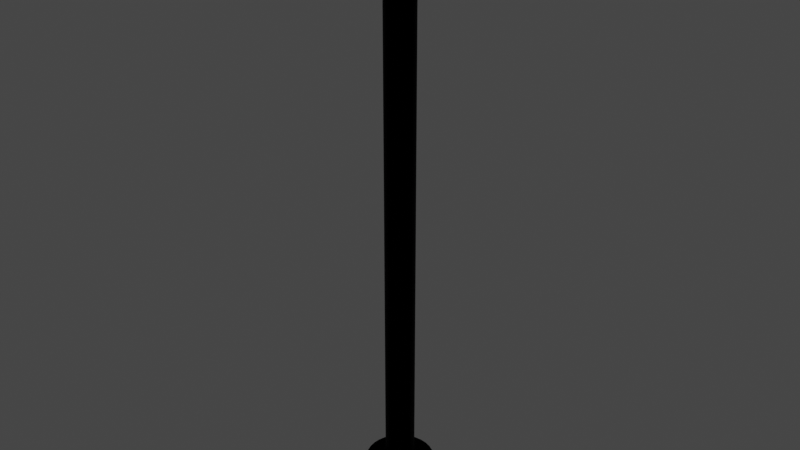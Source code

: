 # Source: LampPost.blend  (saved by Blender 2.80.75; exported with 4.5.12 LTS)
import bpy
from mathutils import Matrix  # noqa: F401  (used for matrix-valued properties, if any)

bpy.ops.wm.read_factory_settings(use_empty=True)
scene = bpy.context.scene
scene.name = 'Scene'

# ---- collections
col_collection = bpy.data.collections.new('Collection'); scene.collection.children.link(col_collection)

# ---- materials (node trees are filled in below, after node groups)
mat_lamp = bpy.data.materials.new('Lamp')
mat_lamp.use_transparent_shadow = False
mat_lightpole = bpy.data.materials.new('LightPole')
mat_lightpole.use_transparent_shadow = False

# ---- material node trees
mat_lamp.use_nodes = True; mat_lamp.node_tree.nodes.clear()
_N = mat_lamp.node_tree.nodes; _L = mat_lamp.node_tree.links
n0 = _N.new('ShaderNodeOutputMaterial'); n0.name = 'Material Output'; n0.location = (300, 300)
n1 = _N.new('ShaderNodeBsdfPrincipled'); n1.name = 'Principled BSDF'; n1.location = (10, 300)
n1.distribution = 'GGX'
n1.subsurface_method = 'BURLEY'
n1.inputs[0].default_value = (1.0, 0.5578, 0.0, 1.0)
n1.inputs[1].default_value = 1.0
n1.inputs[2].default_value = 0.7795
n1.inputs[3].default_value = 1.45
n1.inputs[27].default_value = (1.0, 0.2441, 0.0, 1.0)
n1.inputs[28].default_value = 1.0
_L.new(n1.outputs[0], n0.inputs[0])
n0.is_active_output = True
mat_lightpole.use_nodes = True; mat_lightpole.node_tree.nodes.clear()
_N = mat_lightpole.node_tree.nodes; _L = mat_lightpole.node_tree.links
n0 = _N.new('ShaderNodeOutputMaterial'); n0.name = 'Material Output'; n0.location = (300, 300)
n1 = _N.new('ShaderNodeBsdfPrincipled'); n1.name = 'Principled BSDF'; n1.location = (10, 300)
n1.distribution = 'GGX'
n1.subsurface_method = 'BURLEY'
n1.inputs[0].default_value = (0.0, 0.0, 0.0, 1.0)
n1.inputs[1].default_value = 1.0
n1.inputs[2].default_value = 0.7795
n1.inputs[3].default_value = 1.45
n1.inputs[27].default_value = (0.0, 0.0, 0.0, 1.0)
n1.inputs[28].default_value = 1.0
_L.new(n1.outputs[0], n0.inputs[0])
n0.is_active_output = True

# ---- world
world_world = bpy.data.worlds.new('World'); scene.world = world_world
world_world.use_nodes = True; world_world.node_tree.nodes.clear()
_N = world_world.node_tree.nodes; _L = world_world.node_tree.links
n0 = _N.new('ShaderNodeOutputWorld'); n0.name = 'World Output'; n0.location = (300, 300)
n1 = _N.new('ShaderNodeBackground'); n1.name = 'Background'; n1.location = (10, 300)
n1.inputs[0].default_value = (0.05088, 0.05088, 0.05088, 1.0)
_L.new(n1.outputs[0], n0.inputs[0])
n0.is_active_output = True
world_world.color = (0.05088, 0.05088, 0.05088)
world_world.use_sun_shadow = False
world_world.sun_shadow_jitter_overblur = 0.0

# ---- meshes
me_cylinder_001 = bpy.data.meshes.new('Cylinder.001')
me_cylinder_001.from_pydata([(0.0, 1.0, -1.0), (-7.117e-08, 1.784, 15.73), (0.1951, 0.9808, -1.0), (0.348, 1.749, 15.73), (0.3827, 0.9239, -1.0), (0.6826, 1.648, 15.73), (0.5556, 0.8315, -1.0), (0.991, 1.483, 15.73), (0.7071, 0.7071, -1.0), (1.261, 1.261, 15.73), (0.8315, 0.5556, -1.0), (1.483, 0.991, 15.73), (0.9239, 0.3827, -1.0), (1.648, 0.6826, 15.73), (0.9808, 0.1951, -1.0), (1.749, 0.348, 15.73), (1.0, 7.55e-08, -1.0), (1.784, -9.404e-08, 15.73), (0.9808, -0.1951, -1.0), (1.749, -0.348, 15.73), (0.9239, -0.3827, -1.0), (1.648, -0.6826, 15.73), (0.8315, -0.5556, -1.0), (1.483, -0.991, 15.73), (0.7071, -0.7071, -1.0), (1.261, -1.261, 15.73), (0.5556, -0.8315, -1.0), (0.991, -1.483, 15.73), (0.3827, -0.9239, -1.0), (0.6826, -1.648, 15.73), (0.1951, -0.9808, -1.0), (0.348, -1.749, 15.73), (-3.258e-07, -1.0, -1.0), (-6.524e-07, -1.784, 15.73), (-0.1951, -0.9808, -1.0), (-0.348, -1.749, 15.73), (-0.3827, -0.9239, -1.0), (-0.6826, -1.648, 15.73), (-0.5556, -0.8315, -1.0), (-0.991, -1.483, 15.73), (-0.7071, -0.7071, -1.0), (-1.261, -1.261, 15.73), (-0.8315, -0.5556, -1.0), (-1.483, -0.991, 15.73), (-0.9239, -0.3827, -1.0), (-1.648, -0.6826, 15.73), (-0.9808, -0.1951, -1.0), (-1.749, -0.348, 15.73), (-1.0, 9.656e-07, -1.0), (-1.784, 1.494e-06, 15.73), (-0.9808, 0.1951, -1.0), (-1.749, 0.348, 15.73), (-0.9239, 0.3827, -1.0), (-1.648, 0.6826, 15.73), (-0.8315, 0.5556, -1.0), (-1.483, 0.991, 15.73), (-0.7071, 0.7071, -1.0), (-1.261, 1.261, 15.73), (-0.5556, 0.8315, -1.0), (-0.991, 1.483, 15.73), (-0.3827, 0.9239, -1.0), (-0.6826, 1.648, 15.73), (-0.1951, 0.9808, -1.0), (-0.348, 1.749, 15.73), (0.0, 1.0, 0.2288), (0.1951, 0.9808, 0.2288), (0.3827, 0.9239, 0.2288), (0.5556, 0.8315, 0.2288), (0.7071, 0.7071, 0.2288), (0.8315, 0.5556, 0.2288), (0.9239, 0.3827, 0.2288), (0.9808, 0.1951, 0.2288), (1.0, 7.55e-08, 0.2288), (0.9808, -0.1951, 0.2288), (0.9239, -0.3827, 0.2288), (0.8315, -0.5556, 0.2288), (0.7071, -0.7071, 0.2288), (0.5556, -0.8315, 0.2288), (0.3827, -0.9239, 0.2288), (0.1951, -0.9808, 0.2288), (-3.258e-07, -1.0, 0.2288), (-0.1951, -0.9808, 0.2288), (-0.3827, -0.9239, 0.2288), (-0.5556, -0.8315, 0.2288), (-0.7071, -0.7071, 0.2288), (-0.8315, -0.5556, 0.2288), (-0.9239, -0.3827, 0.2288), (-0.9808, -0.1951, 0.2288), (-1.0, 9.656e-07, 0.2288), (-0.9808, 0.1951, 0.2288), (-0.9239, 0.3827, 0.2288), (-0.8315, 0.5556, 0.2288), (-0.7071, 0.7071, 0.2288), (-0.5556, 0.8315, 0.2288), (-0.3827, 0.9239, 0.2288), (-0.1951, 0.9808, 0.2288), (-7.117e-08, 1.784, 15.2), (0.348, 1.749, 15.2), (0.6826, 1.648, 15.2), (0.991, 1.483, 15.2), (1.261, 1.261, 15.2), (1.483, 0.991, 15.2), (1.648, 0.6826, 15.2), (1.749, 0.348, 15.2), (1.784, -9.404e-08, 15.2), (1.749, -0.348, 15.2), (1.648, -0.6826, 15.2), (1.483, -0.991, 15.2), (1.261, -1.261, 15.2), (0.991, -1.483, 15.2), (0.6826, -1.648, 15.2), (0.348, -1.749, 15.2), (-6.524e-07, -1.784, 15.2), (-0.348, -1.749, 15.2), (-0.6826, -1.648, 15.2), (-0.991, -1.483, 15.2), (-1.261, -1.261, 15.2), (-1.483, -0.991, 15.2), (-1.648, -0.6826, 15.2), (-1.749, -0.348, 15.2), (-1.784, 1.494e-06, 15.2), (-1.749, 0.348, 15.2), (-1.648, 0.6826, 15.2), (-1.483, 0.991, 15.2), (-1.261, 1.261, 15.2), (-0.991, 1.483, 15.2), (-0.6826, 1.648, 15.2), (-0.348, 1.749, 15.2), (0.1951, 0.9808, 13.92), (0.3827, 0.9239, 13.92), (0.5556, 0.8315, 13.92), (0.7071, 0.7071, 13.92), (0.8315, 0.5556, 13.92), (0.9239, 0.3827, 13.92), (0.9808, 0.1951, 13.92), (1.0, 7.55e-08, 13.92), (0.9808, -0.1951, 13.92), (0.9239, -0.3827, 13.92), (0.8315, -0.5556, 13.92), (0.7071, -0.7071, 13.92), (0.5556, -0.8315, 13.92), (0.3827, -0.9239, 13.92), (0.1951, -0.9808, 13.92), (-3.258e-07, -1.0, 13.92), (-0.1951, -0.9808, 13.92), (-0.3827, -0.9239, 13.92), (-0.5556, -0.8315, 13.92), (-0.7071, -0.7071, 13.92), (-0.8315, -0.5556, 13.92), (-0.9239, -0.3827, 13.92), (-0.9808, -0.1951, 13.92), (-1.0, 9.656e-07, 13.92), (-0.9808, 0.1951, 13.92), (-0.9239, 0.3827, 13.92), (-0.8315, 0.5556, 13.92), (-0.7071, 0.7071, 13.92), (-0.5556, 0.8315, 13.92), (-0.3827, 0.9239, 13.92), (-0.1951, 0.9808, 13.92), (0.0, 1.0, 13.92), (-1.712e-07, 2.35, -1.0), (0.4585, 2.305, -1.0), (0.4585, 2.305, 0.2288), (0.8993, 2.171, -1.0), (0.8993, 2.171, 0.2288), (1.306, 1.954, -1.0), (1.306, 1.954, 0.2288), (1.662, 1.662, -1.0), (1.662, 1.662, 0.2288), (1.954, 1.306, -1.0), (1.954, 1.306, 0.2288), (2.171, 0.8993, -1.0), (2.171, 0.8993, 0.2288), (2.305, 0.4585, -1.0), (2.305, 0.4585, 0.2288), (2.35, -2.71e-07, -1.0), (2.35, -2.71e-07, 0.2288), (2.305, -0.4585, -1.0), (2.305, -0.4585, 0.2288), (2.171, -0.8993, -1.0), (2.171, -0.8993, 0.2288), (1.954, -1.306, -1.0), (1.954, -1.306, 0.2288), (1.662, -1.662, -1.0), (1.662, -1.662, 0.2288), (1.306, -1.954, -1.0), (1.306, -1.954, 0.2288), (0.8993, -2.171, -1.0), (0.8993, -2.171, 0.2288), (0.4585, -2.305, -1.0), (0.4585, -2.305, 0.2288), (-9.37e-07, -2.35, -1.0), (-9.37e-07, -2.35, 0.2288), (-0.4585, -2.305, -1.0), (-0.4585, -2.305, 0.2288), (-0.8993, -2.171, -1.0), (-0.8993, -2.171, 0.2288), (-1.306, -1.954, -1.0), (-1.306, -1.954, 0.2288), (-1.662, -1.662, -1.0), (-1.662, -1.662, 0.2288), (-1.954, -1.306, -1.0), (-1.954, -1.306, 0.2288), (-2.171, -0.8993, -1.0), (-2.171, -0.8993, 0.2288), (-2.305, -0.4585, -1.0), (-2.305, -0.4585, 0.2288), (-2.35, 1.821e-06, -1.0), (-2.35, 1.821e-06, 0.2288), (-2.305, 0.4585, -1.0), (-2.305, 0.4585, 0.2288), (-2.171, 0.8993, -1.0), (-2.171, 0.8993, 0.2288), (-1.954, 1.306, -1.0), (-1.954, 1.306, 0.2288), (-1.662, 1.662, -1.0), (-1.662, 1.662, 0.2288), (-1.306, 1.954, -1.0), (-1.306, 1.954, 0.2288), (-0.8993, 2.171, -1.0), (-0.8993, 2.171, 0.2288), (-0.4585, 2.305, -1.0), (-0.4585, 2.305, 0.2288), (-1.712e-07, 2.35, 0.2288), (0.05956, 0.2994, 16.24), (-1.093e-07, 0.3053, 16.24), (0.1168, 0.282, 16.24), (0.1696, 0.2538, 16.24), (0.2159, 0.2159, 16.24), (0.2538, 0.1696, 16.24), (0.282, 0.1168, 16.24), (0.2994, 0.05956, 16.24), (0.3053, 2.102e-07, 16.24), (0.2994, -0.05956, 16.24), (0.282, -0.1168, 16.24), (0.2538, -0.1696, 16.24), (0.2159, -0.2159, 16.24), (0.1696, -0.2538, 16.24), (0.1168, -0.282, 16.24), (0.05956, -0.2994, 16.24), (-2.088e-07, -0.3053, 16.24), (-0.05956, -0.2994, 16.24), (-0.1168, -0.282, 16.24), (-0.1696, -0.2538, 16.24), (-0.2159, -0.2159, 16.24), (-0.2538, -0.1696, 16.24), (-0.282, -0.1168, 16.24), (-0.2994, -0.05956, 16.24), (-0.3053, 4.819e-07, 16.24), (-0.2994, 0.05956, 16.24), (-0.282, 0.1168, 16.24), (-0.2538, 0.1696, 16.24), (-0.2159, 0.2159, 16.24), (-0.1696, 0.2538, 16.24), (-0.1168, 0.282, 16.24), (-0.05956, 0.2994, 16.24), (-0.9239, 0.3827, 13.92), (-0.9239, 0.3827, 0.2288), (-0.8315, 0.5556, 13.92), (-0.8315, 0.5556, 0.2288), (0.348, 1.749, 15.83), (-3.26e-07, 1.784, 15.83), (-3.26e-07, 1.784, 15.3), (1.749, -0.348, 15.83), (1.784, 1.419e-06, 15.83), (-0.348, -1.749, 15.83), (-9.072e-07, -1.784, 15.83), (-1.749, 0.348, 15.83), (-1.784, 3.007e-06, 15.83), (0.1951, 0.9808, 14.02), (0.1951, 0.9808, 0.3288), (1.0, 1.589e-06, 14.02), (1.0, 1.589e-06, 0.3288), (0.9808, -0.1951, 14.02), (0.9808, -0.1951, 0.3288), (-5.807e-07, -1.0, 14.02), (-5.807e-07, -1.0, 0.3288), (-0.1951, -0.9808, 14.02), (-0.1951, -0.9808, 0.3288), (-1.0, 2.479e-06, 14.02), (-1.0, 2.479e-06, 0.3288), (-0.9808, 0.1951, 14.02), (-0.9808, 0.1951, 0.3288), (-2.548e-07, 1.0, 0.3288), (-2.548e-07, 1.0, 14.02), (0.348, 1.749, 15.3), (1.784, 1.419e-06, 15.3), (1.749, -0.348, 15.3), (-9.072e-07, -1.784, 15.3), (-0.348, -1.749, 15.3), (-1.784, 3.007e-06, 15.3), (-1.749, 0.348, 15.3), (0.05956, 0.2994, 16.34), (-3.641e-07, 0.3053, 16.34), (0.2994, -0.05955, 16.34), (0.3053, 1.723e-06, 16.34), (-0.05956, -0.2994, 16.34), (-4.636e-07, -0.3053, 16.34), (-0.2994, 0.05956, 16.34), (-0.3053, 1.995e-06, 16.34)], [], [(136, 73, 274, 273), (97, 3, 5, 98), (98, 5, 7, 99), (99, 7, 9, 100), (100, 9, 11, 101), (101, 11, 13, 102), (102, 13, 15, 103), (103, 15, 17, 104), (143, 112, 288, 275), (105, 19, 21, 106), (106, 21, 23, 107), (107, 23, 25, 108), (108, 25, 27, 109), (109, 27, 29, 110), (110, 29, 31, 111), (111, 31, 33, 112), (248, 249, 298, 299), (113, 35, 37, 114), (114, 37, 39, 115), (115, 39, 41, 116), (116, 41, 43, 117), (117, 43, 45, 118), (118, 45, 47, 119), (119, 47, 49, 120), (51, 121, 291, 267), (121, 51, 53, 122), (122, 53, 55, 123), (123, 55, 57, 124), (124, 57, 59, 125), (125, 59, 61, 126), (15, 13, 230, 231), (126, 61, 63, 127), (127, 63, 1, 96), (0, 2, 4, 6, 8, 10, 12, 14, 16, 18, 20, 22, 24, 26, 28, 30, 32, 34, 36, 38, 40, 42, 44, 46, 48, 50, 52, 54, 56, 58, 60, 62), (56, 54, 213, 215), (89, 90, 212, 210), (38, 36, 195, 197), (90, 91, 214, 212), (20, 18, 177, 179), (64, 65, 162, 223), (91, 92, 216, 214), (65, 66, 164, 162), (54, 52, 211, 213), (92, 93, 218, 216), (2, 0, 160, 161), (66, 67, 166, 164), (36, 34, 193, 195), (93, 94, 220, 218), (18, 16, 175, 177), (67, 68, 168, 166), (94, 95, 222, 220), (68, 69, 170, 168), (52, 50, 209, 211), (95, 64, 223, 222), (69, 70, 172, 170), (34, 32, 191, 193), (16, 14, 173, 175), (70, 71, 174, 172), (71, 72, 176, 174), (50, 48, 207, 209), (72, 73, 178, 176), (32, 30, 189, 191), (14, 12, 171, 173), (73, 74, 180, 178), (74, 75, 182, 180), (48, 46, 205, 207), (158, 127, 96, 159), (157, 126, 127, 158), (156, 125, 126, 157), (155, 124, 125, 156), (154, 123, 124, 155), (153, 122, 123, 154), (152, 121, 122, 153), (249, 51, 267, 298), (150, 119, 120, 151), (149, 118, 119, 150), (148, 117, 118, 149), (147, 116, 117, 148), (146, 115, 116, 147), (145, 114, 115, 146), (144, 113, 114, 145), (72, 135, 271, 272), (142, 111, 112, 143), (141, 110, 111, 142), (140, 109, 110, 141), (139, 108, 109, 140), (138, 107, 108, 139), (137, 106, 107, 138), (136, 105, 106, 137), (120, 49, 268, 290), (134, 103, 104, 135), (133, 102, 103, 134), (132, 101, 102, 133), (131, 100, 101, 132), (130, 99, 100, 131), (129, 98, 99, 130), (128, 97, 98, 129), (49, 248, 299, 268), (97, 128, 269, 285), (65, 128, 129, 66), (66, 129, 130, 67), (67, 130, 131, 68), (68, 131, 132, 69), (69, 132, 133, 70), (70, 133, 134, 71), (71, 134, 135, 72), (81, 80, 276, 278), (73, 136, 137, 74), (74, 137, 138, 75), (75, 138, 139, 76), (76, 139, 140, 77), (77, 140, 141, 78), (78, 141, 142, 79), (79, 142, 143, 80), (33, 240, 297, 266), (81, 144, 145, 82), (82, 145, 146, 83), (83, 146, 147, 84), (84, 147, 148, 85), (85, 148, 149, 86), (86, 149, 150, 87), (87, 150, 151, 88), (232, 233, 294, 295), (89, 152, 153, 90), (154, 91, 259, 258), (91, 154, 155, 92), (92, 155, 156, 93), (93, 156, 157, 94), (94, 157, 158, 95), (95, 158, 159, 64), (221, 222, 223, 160), (219, 220, 222, 221), (217, 218, 220, 219), (215, 216, 218, 217), (213, 214, 216, 215), (211, 212, 214, 213), (209, 210, 212, 211), (207, 208, 210, 209), (205, 206, 208, 207), (203, 204, 206, 205), (201, 202, 204, 203), (199, 200, 202, 201), (197, 198, 200, 199), (195, 196, 198, 197), (193, 194, 196, 195), (191, 192, 194, 193), (189, 190, 192, 191), (187, 188, 190, 189), (185, 186, 188, 187), (183, 184, 186, 185), (181, 182, 184, 183), (179, 180, 182, 181), (177, 178, 180, 179), (175, 176, 178, 177), (173, 174, 176, 175), (171, 172, 174, 173), (169, 170, 172, 171), (167, 168, 170, 169), (165, 166, 168, 167), (163, 164, 166, 165), (161, 162, 164, 163), (160, 223, 162, 161), (4, 2, 161, 163), (88, 89, 210, 208), (22, 20, 179, 181), (87, 88, 208, 206), (40, 38, 197, 199), (86, 87, 206, 204), (58, 56, 215, 217), (85, 86, 204, 202), (6, 4, 163, 165), (24, 22, 181, 183), (84, 85, 202, 200), (42, 40, 199, 201), (83, 84, 200, 198), (60, 58, 217, 219), (8, 6, 165, 167), (82, 83, 198, 196), (26, 24, 183, 185), (81, 82, 196, 194), (44, 42, 201, 203), (80, 81, 194, 192), (62, 60, 219, 221), (10, 8, 167, 169), (79, 80, 192, 190), (28, 26, 185, 187), (78, 79, 190, 188), (46, 44, 203, 205), (77, 78, 188, 186), (0, 62, 221, 160), (76, 77, 186, 184), (12, 10, 169, 171), (30, 28, 187, 189), (75, 76, 184, 182), (224, 225, 255, 254, 253, 252, 251, 250, 249, 248, 247, 246, 245, 244, 243, 242, 241, 240, 239, 238, 237, 236, 235, 234, 233, 232, 231, 230, 229, 228, 227, 226), (33, 31, 239, 240), (19, 105, 287, 263), (7, 5, 226, 227), (25, 23, 235, 236), (43, 41, 244, 245), (61, 59, 253, 254), (17, 15, 231, 232), (241, 35, 265, 296), (53, 51, 249, 250), (9, 7, 227, 228), (27, 25, 236, 237), (45, 43, 245, 246), (63, 61, 254, 255), (104, 17, 264, 286), (37, 35, 241, 242), (55, 53, 250, 251), (11, 9, 228, 229), (29, 27, 237, 238), (121, 152, 281, 291), (47, 45, 246, 247), (1, 63, 255, 225), (21, 19, 233, 234), (39, 37, 242, 243), (57, 55, 251, 252), (13, 11, 229, 230), (31, 29, 238, 239), (49, 47, 247, 248), (5, 3, 224, 226), (23, 21, 234, 235), (41, 39, 243, 244), (59, 57, 252, 253), (257, 256, 258, 259), (153, 154, 258, 256), (90, 153, 256, 257), (91, 90, 257, 259), (262, 261, 260, 285), (286, 264, 263, 287), (288, 266, 265, 289), (290, 268, 267, 291), (279, 290, 291, 281), (275, 288, 289, 277), (271, 286, 287, 273), (284, 262, 285, 269), (283, 284, 269, 270), (272, 271, 273, 274), (276, 275, 277, 278), (280, 279, 281, 282), (267, 268, 299, 298), (265, 266, 297, 296), (263, 264, 295, 294), (260, 261, 293, 292), (65, 64, 283, 270), (113, 144, 277, 289), (159, 96, 262, 284), (88, 151, 279, 280), (233, 19, 263, 294), (3, 97, 285, 260), (64, 159, 284, 283), (152, 89, 282, 281), (225, 224, 292, 293), (89, 88, 280, 282), (112, 33, 266, 288), (96, 1, 261, 262), (35, 113, 289, 265), (240, 241, 296, 297), (128, 65, 270, 269), (135, 104, 286, 271), (73, 72, 272, 274), (105, 136, 273, 287), (80, 143, 275, 276), (1, 225, 293, 261), (151, 120, 290, 279), (144, 81, 278, 277), (224, 3, 260, 292), (17, 232, 295, 264)])
me_cylinder_001.polygons.foreach_set('material_index', [1, 0, 0, 0, 0, 0, 0, 0, 0, 0, 0, 0, 0, 0, 0, 0, 1, 0, 0, 0, 0, 0, 0, 0, 0, 0, 0, 0, 0, 0, 0, 0, 0, 1, 1, 1, 1, 1, 1, 1, 1, 1, 1, 1, 1, 1, 1, 1, 1, 1, 1, 1, 1, 1, 1, 1, 1, 1, 1, 1, 1, 1, 1, 1, 1, 1, 0, 0, 0, 0, 0, 0, 0, 1, 0, 0, 0, 0, 0, 0, 0, 1, 0, 0, 0, 0, 0, 0, 0, 0, 0, 0, 0, 0, 0, 0, 0, 1, 0, 1, 1, 1, 1, 1, 1, 1, 1, 1, 1, 1, 1, 1, 1, 1, 1, 1, 1, 1, 1, 1, 1, 1, 1, 1, 1, 1, 1, 1, 1, 1, 1, 1, 1, 1, 1, 1, 1, 1, 1, 1, 1, 1, 1, 1, 1, 1, 1, 1, 1, 1, 1, 1, 1, 1, 1, 1, 1, 1, 1, 1, 1, 1, 1, 1, 1, 1, 1, 1, 1, 1, 1, 1, 1, 1, 1, 1, 1, 1, 1, 1, 1, 1, 1, 1, 1, 1, 1, 1, 1, 1, 1, 1, 1, 1, 1, 0, 0, 0, 0, 0, 0, 0, 1, 0, 0, 0, 0, 0, 0, 0, 0, 0, 0, 0, 0, 0, 0, 0, 0, 0, 0, 0, 0, 0, 0, 0, 1, 0, 1, 1, 1, 1, 1, 1, 1, 1, 1, 1, 1, 1, 1, 1, 1, 1, 1, 1, 1, 0, 0, 1, 1, 0, 1, 1, 1, 1, 0, 0, 0, 1, 1, 0, 1, 0, 1, 1, 0, 1, 1, 1])
_uv = me_cylinder_001.uv_layers.new(name='UVMap')
_uv.uv.foreach_set('vector', [0.7188, 0.9536, 0.7188, 0.5374, 0.7188, 0.5374, 0.7188, 0.9536, 0.9687, 0.991, 0.9688, 1.0, 0.9375, 1.0, 0.9375, 0.991, 0.9375, 0.991, 0.9375, 1.0, 0.9062, 1.0, 0.9062, 0.991, 0.9062, 0.991, 0.9062, 1.0, 0.875, 1.0, 0.875, 0.991, 0.875, 0.991, 0.875, 1.0, 0.8438, 1.0, 0.8438, 0.991, 0.8438, 0.991, 0.8438, 1.0, 0.8125, 1.0, 0.8125, 0.991, 0.8125, 0.991, 0.8125, 1.0, 0.7812, 1.0, 0.7812, 0.991, 0.7812, 0.991, 0.7812, 1.0, 0.75, 1.0, 0.75, 0.991, 0.5, 0.9536, 0.5, 0.991, 0.5, 0.991, 0.5, 0.9536, 0.7188, 0.991, 0.7188, 1.0, 0.6875, 1.0, 0.6875, 0.991, 0.6875, 0.991, 0.6875, 1.0, 0.6562, 1.0, 0.6562, 0.991, 0.6562, 0.991, 0.6562, 1.0, 0.625, 1.0, 0.625, 0.991, 0.625, 0.991, 0.625, 1.0, 0.5938, 1.0, 0.5938, 0.991, 0.5938, 0.991, 0.5938, 1.0, 0.5625, 1.0, 0.5625, 0.991, 0.5625, 0.991, 0.5625, 1.0, 0.5312, 1.0, 0.5312, 0.991, 0.5312, 0.991, 0.5312, 1.0, 0.5, 1.0, 0.5, 0.991, 0.01, 0.25, 0.01461, 0.2968, 0.01461, 0.2968, 0.01, 0.25, 0.4688, 0.991, 0.4688, 1.0, 0.4375, 1.0, 0.4375, 0.991, 0.4375, 0.991, 0.4375, 1.0, 0.4062, 1.0, 0.4062, 0.991, 0.4062, 0.991, 0.4062, 1.0, 0.375, 1.0, 0.375, 0.991, 0.375, 0.991, 0.375, 1.0, 0.3438, 1.0, 0.3438, 0.991, 0.3438, 0.991, 0.3438, 1.0, 0.3125, 1.0, 0.3125, 0.991, 0.3125, 0.991, 0.3125, 1.0, 0.2812, 1.0, 0.2812, 0.991, 0.2812, 0.991, 0.2812, 1.0, 0.25, 1.0, 0.25, 0.991, 0.2188, 1.0, 0.2187, 0.991, 0.2187, 0.991, 0.2188, 1.0, 0.2187, 0.991, 0.2188, 1.0, 0.1875, 1.0, 0.1875, 0.991, 0.1875, 0.991, 0.1875, 1.0, 0.1562, 1.0, 0.1562, 0.991, 0.1562, 0.991, 0.1562, 1.0, 0.125, 1.0, 0.125, 0.991, 0.125, 0.991, 0.125, 1.0, 0.09375, 1.0, 0.09375, 0.991, 0.09375, 0.991, 0.09375, 1.0, 0.0625, 1.0, 0.0625, 0.991, 0.7812, 1.0, 0.8125, 1.0, 0.8125, 1.0, 0.7812, 1.0, 0.0625, 0.991, 0.0625, 1.0, 0.03125, 1.0, 0.03125, 0.991, 0.03125, 0.991, 0.03125, 1.0, 0.0, 1.0, 0.0, 0.991, 0.75, 0.49, 0.7968, 0.4854, 0.8418, 0.4717, 0.8833, 0.4496, 0.9197, 0.4197, 0.9496, 0.3833, 0.9717, 0.3418, 0.9854, 0.2968, 0.99, 0.25, 0.9854, 0.2032, 0.9717, 0.1582, 0.9496, 0.1167, 0.9197, 0.08029, 0.8833, 0.05045, 0.8418, 0.02827, 0.7968, 0.01461, 0.75, 0.01, 0.7032, 0.01461, 0.6582, 0.02827, 0.6167, 0.05045, 0.5803, 0.08029, 0.5504, 0.1167, 0.5283, 0.1582, 0.5146, 0.2032, 0.51, 0.25, 0.5146, 0.2968, 0.5283, 0.3418, 0.5504, 0.3833, 0.5803, 0.4197, 0.6167, 0.4496, 0.6582, 0.4717, 0.7032, 0.4854, 0.5803, 0.4197, 0.5504, 0.3833, 0.5504, 0.3833, 0.5803, 0.4197, 0.2188, 0.5374, 0.1875, 0.5374, 0.1875, 0.5374, 0.2188, 0.5374, 0.6167, 0.05045, 0.6582, 0.02827, 0.6582, 0.02827, 0.6167, 0.05045, 0.1875, 0.5374, 0.1562, 0.5374, 0.1562, 0.5374, 0.1875, 0.5374, 0.9717, 0.1582, 0.9854, 0.2032, 0.9854, 0.2032, 0.9717, 0.1582, 1.0, 0.5374, 0.9688, 0.5374, 0.9688, 0.5374, 1.0, 0.5374, 0.1562, 0.5374, 0.125, 0.5374, 0.125, 0.5374, 0.1562, 0.5374, 0.9688, 0.5374, 0.9375, 0.5374, 0.9375, 0.5374, 0.9688, 0.5374, 0.5504, 0.3833, 0.5283, 0.3418, 0.5283, 0.3418, 0.5504, 0.3833, 0.125, 0.5374, 0.09375, 0.5374, 0.09375, 0.5374, 0.125, 0.5374, 0.7968, 0.4854, 0.75, 0.49, 0.75, 0.49, 0.7968, 0.4854, 0.9375, 0.5374, 0.9062, 0.5374, 0.9062, 0.5374, 0.9375, 0.5374, 0.6582, 0.02827, 0.7032, 0.01461, 0.7032, 0.01461, 0.6582, 0.02827, 0.09375, 0.5374, 0.0625, 0.5374, 0.0625, 0.5374, 0.09375, 0.5374, 0.9854, 0.2032, 0.99, 0.25, 0.99, 0.25, 0.9854, 0.2032, 0.9062, 0.5374, 0.875, 0.5374, 0.875, 0.5374, 0.9062, 0.5374, 0.0625, 0.5374, 0.03125, 0.5374, 0.03125, 0.5374, 0.0625, 0.5374, 0.875, 0.5374, 0.8438, 0.5374, 0.8438, 0.5374, 0.875, 0.5374, 0.5283, 0.3418, 0.5146, 0.2968, 0.5146, 0.2968, 0.5283, 0.3418, 0.03125, 0.5374, 0.0, 0.5374, 0.0, 0.5374, 0.03125, 0.5374, 0.8438, 0.5374, 0.8125, 0.5374, 0.8125, 0.5374, 0.8438, 0.5374, 0.7032, 0.01461, 0.75, 0.01, 0.75, 0.01, 0.7032, 0.01461, 0.99, 0.25, 0.9854, 0.2968, 0.9854, 0.2968, 0.99, 0.25, 0.8125, 0.5374, 0.7812, 0.5374, 0.7812, 0.5374, 0.8125, 0.5374, 0.7812, 0.5374, 0.75, 0.5374, 0.75, 0.5374, 0.7812, 0.5374, 0.5146, 0.2968, 0.51, 0.25, 0.51, 0.25, 0.5146, 0.2968, 0.75, 0.5374, 0.7188, 0.5374, 0.7188, 0.5374, 0.75, 0.5374, 0.75, 0.01, 0.7968, 0.01461, 0.7968, 0.01461, 0.75, 0.01, 0.9854, 0.2968, 0.9717, 0.3418, 0.9717, 0.3418, 0.9854, 0.2968, 0.7188, 0.5374, 0.6875, 0.5374, 0.6875, 0.5374, 0.7188, 0.5374, 0.6875, 0.5374, 0.6562, 0.5374, 0.6562, 0.5374, 0.6875, 0.5374, 0.51, 0.25, 0.5146, 0.2032, 0.5146, 0.2032, 0.51, 0.25, 0.03125, 0.9536, 0.03125, 0.991, 0.0, 0.991, 0.0, 0.9536, 0.0625, 0.9536, 0.0625, 0.991, 0.03125, 0.991, 0.03125, 0.9536, 0.09375, 0.9536, 0.09375, 0.991, 0.0625, 0.991, 0.0625, 0.9536, 0.125, 0.9536, 0.125, 0.991, 0.09375, 0.991, 0.09375, 0.9536, 0.1562, 0.9536, 0.1562, 0.991, 0.125, 0.991, 0.125, 0.9536, 0.1875, 0.9536, 0.1875, 0.991, 0.1562, 0.991, 0.1562, 0.9536, 0.2187, 0.9536, 0.2187, 0.991, 0.1875, 0.991, 0.1875, 0.9536, 0.2188, 1.0, 0.2188, 1.0, 0.2188, 1.0, 0.2188, 1.0, 0.2812, 0.9536, 0.2812, 0.991, 0.25, 0.991, 0.25, 0.9536, 0.3125, 0.9536, 0.3125, 0.991, 0.2812, 0.991, 0.2812, 0.9536, 0.3438, 0.9536, 0.3438, 0.991, 0.3125, 0.991, 0.3125, 0.9536, 0.375, 0.9536, 0.375, 0.991, 0.3438, 0.991, 0.3438, 0.9536, 0.4062, 0.9536, 0.4062, 0.991, 0.375, 0.991, 0.375, 0.9536, 0.4375, 0.9536, 0.4375, 0.991, 0.4062, 0.991, 0.4062, 0.9536, 0.4688, 0.9536, 0.4688, 0.991, 0.4375, 0.991, 0.4375, 0.9536, 0.75, 0.5374, 0.75, 0.9536, 0.75, 0.9536, 0.75, 0.5374, 0.5312, 0.9536, 0.5312, 0.991, 0.5, 0.991, 0.5, 0.9536, 0.5625, 0.9536, 0.5625, 0.991, 0.5312, 0.991, 0.5312, 0.9536, 0.5938, 0.9536, 0.5938, 0.991, 0.5625, 0.991, 0.5625, 0.9536, 0.625, 0.9536, 0.625, 0.991, 0.5938, 0.991, 0.5938, 0.9536, 0.6562, 0.9536, 0.6562, 0.991, 0.625, 0.991, 0.625, 0.9536, 0.6875, 0.9536, 0.6875, 0.991, 0.6562, 0.991, 0.6562, 0.9536, 0.7188, 0.9536, 0.7188, 0.991, 0.6875, 0.991, 0.6875, 0.9536, 0.25, 0.991, 0.25, 1.0, 0.25, 1.0, 0.25, 0.991, 0.7812, 0.9536, 0.7812, 0.991, 0.75, 0.991, 0.75, 0.9536, 0.8125, 0.9536, 0.8125, 0.991, 0.7812, 0.991, 0.7812, 0.9536, 0.8438, 0.9536, 0.8438, 0.991, 0.8125, 0.991, 0.8125, 0.9536, 0.875, 0.9536, 0.875, 0.991, 0.8438, 0.991, 0.8438, 0.9536, 0.9062, 0.9536, 0.9062, 0.991, 0.875, 0.991, 0.875, 0.9536, 0.9375, 0.9536, 0.9375, 0.991, 0.9062, 0.991, 0.9062, 0.9536, 0.9687, 0.9536, 0.9687, 0.991, 0.9375, 0.991, 0.9375, 0.9536, 0.25, 1.0, 0.25, 1.0, 0.25, 1.0, 0.25, 1.0, 0.9687, 0.991, 0.9687, 0.9536, 0.9687, 0.9536, 0.9687, 0.991, 0.9688, 0.5374, 0.9687, 0.9536, 0.9375, 0.9536, 0.9375, 0.5374, 0.9375, 0.5374, 0.9375, 0.9536, 0.9062, 0.9536, 0.9062, 0.5374, 0.9062, 0.5374, 0.9062, 0.9536, 0.875, 0.9536, 0.875, 0.5374, 0.875, 0.5374, 0.875, 0.9536, 0.8438, 0.9536, 0.8438, 0.5374, 0.8438, 0.5374, 0.8438, 0.9536, 0.8125, 0.9536, 0.8125, 0.5374, 0.8125, 0.5374, 0.8125, 0.9536, 0.7812, 0.9536, 0.7812, 0.5374, 0.7812, 0.5374, 0.7812, 0.9536, 0.75, 0.9536, 0.75, 0.5374, 0.4688, 0.5374, 0.5, 0.5374, 0.5, 0.5374, 0.4688, 0.5374, 0.7188, 0.5374, 0.7188, 0.9536, 0.6875, 0.9536, 0.6875, 0.5374, 0.6875, 0.5374, 0.6875, 0.9536, 0.6562, 0.9536, 0.6562, 0.5374, 0.6562, 0.5374, 0.6562, 0.9536, 0.625, 0.9536, 0.625, 0.5374, 0.625, 0.5374, 0.625, 0.9536, 0.5938, 0.9536, 0.5938, 0.5374, 0.5938, 0.5374, 0.5938, 0.9536, 0.5625, 0.9536, 0.5625, 0.5374, 0.5625, 0.5374, 0.5625, 0.9536, 0.5312, 0.9536, 0.5312, 0.5374, 0.5312, 0.5374, 0.5312, 0.9536, 0.5, 0.9536, 0.5, 0.5374, 0.5, 1.0, 0.5, 1.0, 0.5, 1.0, 0.5, 1.0, 0.4688, 0.5374, 0.4688, 0.9536, 0.4375, 0.9536, 0.4375, 0.5374, 0.4375, 0.5374, 0.4375, 0.9536, 0.4062, 0.9536, 0.4062, 0.5374, 0.4062, 0.5374, 0.4062, 0.9536, 0.375, 0.9536, 0.375, 0.5374, 0.375, 0.5374, 0.375, 0.9536, 0.3438, 0.9536, 0.3438, 0.5374, 0.3438, 0.5374, 0.3438, 0.9536, 0.3125, 0.9536, 0.3125, 0.5374, 0.3125, 0.5374, 0.3125, 0.9536, 0.2812, 0.9536, 0.2812, 0.5374, 0.2812, 0.5374, 0.2812, 0.9536, 0.25, 0.9536, 0.25, 0.5374, 0.49, 0.25, 0.4854, 0.2032, 0.4854, 0.2032, 0.49, 0.25, 0.2188, 0.5374, 0.2187, 0.9536, 0.1875, 0.9536, 0.1875, 0.5374, 0.1562, 0.9536, 0.1562, 0.5374, 0.1562, 0.5374, 0.1562, 0.9536, 0.1562, 0.5374, 0.1562, 0.9536, 0.125, 0.9536, 0.125, 0.5374, 0.125, 0.5374, 0.125, 0.9536, 0.09375, 0.9536, 0.09375, 0.5374, 0.09375, 0.5374, 0.09375, 0.9536, 0.0625, 0.9536, 0.0625, 0.5374, 0.0625, 0.5374, 0.0625, 0.9536, 0.03125, 0.9536, 0.03125, 0.5374, 0.03125, 0.5374, 0.03125, 0.9536, 0.0, 0.9536, 0.0, 0.5374, 0.03125, 0.5, 0.03125, 0.5374, 0.0, 0.5374, 0.0, 0.5, 0.0625, 0.5, 0.0625, 0.5374, 0.03125, 0.5374, 0.03125, 0.5, 0.09375, 0.5, 0.09375, 0.5374, 0.0625, 0.5374, 0.0625, 0.5, 0.125, 0.5, 0.125, 0.5374, 0.09375, 0.5374, 0.09375, 0.5, 0.1562, 0.5, 0.1562, 0.5374, 0.125, 0.5374, 0.125, 0.5, 0.1875, 0.5, 0.1875, 0.5374, 0.1562, 0.5374, 0.1562, 0.5, 0.2188, 0.5, 0.2188, 0.5374, 0.1875, 0.5374, 0.1875, 0.5, 0.25, 0.5, 0.25, 0.5374, 0.2188, 0.5374, 0.2188, 0.5, 0.2812, 0.5, 0.2812, 0.5374, 0.25, 0.5374, 0.25, 0.5, 0.3125, 0.5, 0.3125, 0.5374, 0.2812, 0.5374, 0.2812, 0.5, 0.3438, 0.5, 0.3438, 0.5374, 0.3125, 0.5374, 0.3125, 0.5, 0.375, 0.5, 0.375, 0.5374, 0.3438, 0.5374, 0.3438, 0.5, 0.4062, 0.5, 0.4062, 0.5374, 0.375, 0.5374, 0.375, 0.5, 0.4375, 0.5, 0.4375, 0.5374, 0.4062, 0.5374, 0.4062, 0.5, 0.4688, 0.5, 0.4688, 0.5374, 0.4375, 0.5374, 0.4375, 0.5, 0.5, 0.5, 0.5, 0.5374, 0.4688, 0.5374, 0.4688, 0.5, 0.5312, 0.5, 0.5312, 0.5374, 0.5, 0.5374, 0.5, 0.5, 0.5625, 0.5, 0.5625, 0.5374, 0.5312, 0.5374, 0.5312, 0.5, 0.5938, 0.5, 0.5938, 0.5374, 0.5625, 0.5374, 0.5625, 0.5, 0.625, 0.5, 0.625, 0.5374, 0.5938, 0.5374, 0.5938, 0.5, 0.6562, 0.5, 0.6562, 0.5374, 0.625, 0.5374, 0.625, 0.5, 0.6875, 0.5, 0.6875, 0.5374, 0.6562, 0.5374, 0.6562, 0.5, 0.7188, 0.5, 0.7188, 0.5374, 0.6875, 0.5374, 0.6875, 0.5, 0.75, 0.5, 0.75, 0.5374, 0.7188, 0.5374, 0.7188, 0.5, 0.7812, 0.5, 0.7812, 0.5374, 0.75, 0.5374, 0.75, 0.5, 0.8125, 0.5, 0.8125, 0.5374, 0.7812, 0.5374, 0.7812, 0.5, 0.8438, 0.5, 0.8438, 0.5374, 0.8125, 0.5374, 0.8125, 0.5, 0.875, 0.5, 0.875, 0.5374, 0.8438, 0.5374, 0.8438, 0.5, 0.9062, 0.5, 0.9062, 0.5374, 0.875, 0.5374, 0.875, 0.5, 0.9375, 0.5, 0.9375, 0.5374, 0.9062, 0.5374, 0.9062, 0.5, 0.9688, 0.5, 0.9688, 0.5374, 0.9375, 0.5374, 0.9375, 0.5, 1.0, 0.5, 1.0, 0.5374, 0.9688, 0.5374, 0.9688, 0.5, 0.8418, 0.4717, 0.7968, 0.4854, 0.7968, 0.4854, 0.8418, 0.4717, 0.25, 0.5374, 0.2188, 0.5374, 0.2188, 0.5374, 0.25, 0.5374, 0.9496, 0.1167, 0.9717, 0.1582, 0.9717, 0.1582, 0.9496, 0.1167, 0.2812, 0.5374, 0.25, 0.5374, 0.25, 0.5374, 0.2812, 0.5374, 0.5803, 0.08029, 0.6167, 0.05045, 0.6167, 0.05045, 0.5803, 0.08029, 0.3125, 0.5374, 0.2812, 0.5374, 0.2812, 0.5374, 0.3125, 0.5374, 0.6167, 0.4496, 0.5803, 0.4197, 0.5803, 0.4197, 0.6167, 0.4496, 0.3438, 0.5374, 0.3125, 0.5374, 0.3125, 0.5374, 0.3438, 0.5374, 0.8833, 0.4496, 0.8418, 0.4717, 0.8418, 0.4717, 0.8833, 0.4496, 0.9197, 0.08029, 0.9496, 0.1167, 0.9496, 0.1167, 0.9197, 0.08029, 0.375, 0.5374, 0.3438, 0.5374, 0.3438, 0.5374, 0.375, 0.5374, 0.5504, 0.1167, 0.5803, 0.08029, 0.5803, 0.08029, 0.5504, 0.1167, 0.4062, 0.5374, 0.375, 0.5374, 0.375, 0.5374, 0.4062, 0.5374, 0.6582, 0.4717, 0.6167, 0.4496, 0.6167, 0.4496, 0.6582, 0.4717, 0.9197, 0.4197, 0.8833, 0.4496, 0.8833, 0.4496, 0.9197, 0.4197, 0.4375, 0.5374, 0.4062, 0.5374, 0.4062, 0.5374, 0.4375, 0.5374, 0.8833, 0.05045, 0.9197, 0.08029, 0.9197, 0.08029, 0.8833, 0.05045, 0.4688, 0.5374, 0.4375, 0.5374, 0.4375, 0.5374, 0.4688, 0.5374, 0.5283, 0.1582, 0.5504, 0.1167, 0.5504, 0.1167, 0.5283, 0.1582, 0.5, 0.5374, 0.4688, 0.5374, 0.4688, 0.5374, 0.5, 0.5374, 0.7032, 0.4854, 0.6582, 0.4717, 0.6582, 0.4717, 0.7032, 0.4854, 0.9496, 0.3833, 0.9197, 0.4197, 0.9197, 0.4197, 0.9496, 0.3833, 0.5312, 0.5374, 0.5, 0.5374, 0.5, 0.5374, 0.5312, 0.5374, 0.8418, 0.02827, 0.8833, 0.05045, 0.8833, 0.05045, 0.8418, 0.02827, 0.5625, 0.5374, 0.5312, 0.5374, 0.5312, 0.5374, 0.5625, 0.5374, 0.5146, 0.2032, 0.5283, 0.1582, 0.5283, 0.1582, 0.5146, 0.2032, 0.5938, 0.5374, 0.5625, 0.5374, 0.5625, 0.5374, 0.5938, 0.5374, 0.75, 0.49, 0.7032, 0.4854, 0.7032, 0.4854, 0.75, 0.49, 0.625, 0.5374, 0.5938, 0.5374, 0.5938, 0.5374, 0.625, 0.5374, 0.9717, 0.3418, 0.9496, 0.3833, 0.9496, 0.3833, 0.9717, 0.3418, 0.7968, 0.01461, 0.8418, 0.02827, 0.8418, 0.02827, 0.7968, 0.01461, 0.6562, 0.5374, 0.625, 0.5374, 0.625, 0.5374, 0.6562, 0.5374, 0.2968, 0.4854, 0.25, 0.49, 0.2032, 0.4854, 0.1582, 0.4717, 0.1167, 0.4496, 0.08029, 0.4197, 0.05045, 0.3833, 0.02827, 0.3418, 0.01461, 0.2968, 0.01, 0.25, 0.01461, 0.2032, 0.02827, 0.1582, 0.05045, 0.1167, 0.08029, 0.08029, 0.1167, 0.05045, 0.1582, 0.02827, 0.2032, 0.01461, 0.25, 0.01, 0.2968, 0.01461, 0.3418, 0.02827, 0.3833, 0.05045, 0.4197, 0.08029, 0.4496, 0.1167, 0.4717, 0.1582, 0.4854, 0.2032, 0.49, 0.25, 0.4854, 0.2968, 0.4717, 0.3418, 0.4496, 0.3833, 0.4197, 0.4197, 0.3833, 0.4496, 0.3418, 0.4717, 0.5, 1.0, 0.5312, 1.0, 0.5312, 1.0, 0.5, 1.0, 0.7188, 1.0, 0.7188, 0.991, 0.7188, 0.991, 0.7188, 1.0, 0.9062, 1.0, 0.9375, 1.0, 0.9375, 1.0, 0.9062, 1.0, 0.625, 1.0, 0.6562, 1.0, 0.6562, 1.0, 0.625, 1.0, 0.3438, 1.0, 0.375, 1.0, 0.375, 1.0, 0.3438, 1.0, 0.0625, 1.0, 0.09375, 1.0, 0.09375, 1.0, 0.0625, 1.0, 0.75, 1.0, 0.7812, 1.0, 0.7812, 1.0, 0.75, 1.0, 0.4688, 1.0, 0.4688, 1.0, 0.4688, 1.0, 0.4688, 1.0, 0.1875, 1.0, 0.2188, 1.0, 0.2188, 1.0, 0.1875, 1.0, 0.875, 1.0, 0.9062, 1.0, 0.9062, 1.0, 0.875, 1.0, 0.5938, 1.0, 0.625, 1.0, 0.625, 1.0, 0.5938, 1.0, 0.3125, 1.0, 0.3438, 1.0, 0.3438, 1.0, 0.3125, 1.0, 0.03125, 1.0, 0.0625, 1.0, 0.0625, 1.0, 0.03125, 1.0, 0.75, 0.991, 0.75, 1.0, 0.75, 1.0, 0.75, 0.991, 0.4375, 1.0, 0.4688, 1.0, 0.4688, 1.0, 0.4375, 1.0, 0.1562, 1.0, 0.1875, 1.0, 0.1875, 1.0, 0.1562, 1.0, 0.8438, 1.0, 0.875, 1.0, 0.875, 1.0, 0.8438, 1.0, 0.5625, 1.0, 0.5938, 1.0, 0.5938, 1.0, 0.5625, 1.0, 0.2187, 0.991, 0.2187, 0.9536, 0.2187, 0.9536, 0.2187, 0.991, 0.2812, 1.0, 0.3125, 1.0, 0.3125, 1.0, 0.2812, 1.0, 0.0, 1.0, 0.03125, 1.0, 0.03125, 1.0, 0.0, 1.0, 0.6875, 1.0, 0.7188, 1.0, 0.7188, 1.0, 0.6875, 1.0, 0.4062, 1.0, 0.4375, 1.0, 0.4375, 1.0, 0.4062, 1.0, 0.125, 1.0, 0.1562, 1.0, 0.1562, 1.0, 0.125, 1.0, 0.8125, 1.0, 0.8438, 1.0, 0.8438, 1.0, 0.8125, 1.0, 0.5312, 1.0, 0.5625, 1.0, 0.5625, 1.0, 0.5312, 1.0, 0.25, 1.0, 0.2812, 1.0, 0.2812, 1.0, 0.25, 1.0, 0.9375, 1.0, 0.9688, 1.0, 0.9688, 1.0, 0.9375, 1.0, 0.6562, 1.0, 0.6875, 1.0, 0.6875, 1.0, 0.6562, 1.0, 0.375, 1.0, 0.4062, 1.0, 0.4062, 1.0, 0.375, 1.0, 0.09375, 1.0, 0.125, 1.0, 0.125, 1.0, 0.09375, 1.0, 0.1875, 0.5374, 0.1875, 0.9536, 0.1562, 0.9536, 0.1562, 0.5374, 0.1875, 0.9536, 0.1562, 0.9536, 0.1562, 0.9536, 0.1875, 0.9536, 0.1875, 0.5374, 0.1875, 0.9536, 0.1875, 0.9536, 0.1875, 0.5374, 0.1562, 0.5374, 0.1875, 0.5374, 0.1875, 0.5374, 0.1562, 0.5374, 1.0, 0.991, 1.0, 1.0, 0.9688, 1.0, 0.9687, 0.991, 0.75, 0.991, 0.75, 1.0, 0.7188, 1.0, 0.7188, 0.991, 0.5, 0.991, 0.5, 1.0, 0.4688, 1.0, 0.4688, 0.991, 0.25, 0.991, 0.25, 1.0, 0.2188, 1.0, 0.2187, 0.991, 0.25, 0.9536, 0.25, 0.991, 0.2187, 0.991, 0.2187, 0.9536, 0.5, 0.9536, 0.5, 0.991, 0.4688, 0.991, 0.4688, 0.9536, 0.75, 0.9536, 0.75, 0.991, 0.7188, 0.991, 0.7188, 0.9536, 1.0, 0.9536, 1.0, 0.991, 0.9687, 0.991, 0.9687, 0.9536, 1.0, 0.5374, 1.0, 0.9536, 0.9687, 0.9536, 0.9688, 0.5374, 0.75, 0.5374, 0.75, 0.9536, 0.7188, 0.9536, 0.7188, 0.5374, 0.5, 0.5374, 0.5, 0.9536, 0.4688, 0.9536, 0.4688, 0.5374, 0.25, 0.5374, 0.25, 0.9536, 0.2187, 0.9536, 0.2188, 0.5374, 0.2188, 1.0, 0.25, 1.0, 0.25, 1.0, 0.2188, 1.0, 0.4688, 1.0, 0.5, 1.0, 0.5, 1.0, 0.4688, 1.0, 0.7188, 1.0, 0.75, 1.0, 0.75, 1.0, 0.7188, 1.0, 0.9688, 1.0, 1.0, 1.0, 1.0, 1.0, 0.9688, 1.0, 0.9688, 0.5374, 1.0, 0.5374, 1.0, 0.5374, 0.9688, 0.5374, 0.4688, 0.991, 0.4688, 0.9536, 0.4688, 0.9536, 0.4688, 0.991, 0.0, 0.9536, 0.0, 0.991, 0.0, 0.991, 0.0, 0.9536, 0.25, 0.5374, 0.25, 0.9536, 0.25, 0.9536, 0.25, 0.5374, 0.7188, 1.0, 0.7188, 1.0, 0.7188, 1.0, 0.7188, 1.0, 0.9688, 1.0, 0.9687, 0.991, 0.9687, 0.991, 0.9688, 1.0, 0.0, 0.5374, 0.0, 0.9536, 0.0, 0.9536, 0.0, 0.5374, 0.2187, 0.9536, 0.2188, 0.5374, 0.2188, 0.5374, 0.2187, 0.9536, 0.25, 0.49, 0.2968, 0.4854, 0.2968, 0.4854, 0.25, 0.49, 0.2188, 0.5374, 0.25, 0.5374, 0.25, 0.5374, 0.2188, 0.5374, 0.5, 0.991, 0.5, 1.0, 0.5, 1.0, 0.5, 0.991, 0.0, 0.991, 0.0, 1.0, 0.0, 1.0, 0.0, 0.991, 0.4688, 1.0, 0.4688, 0.991, 0.4688, 0.991, 0.4688, 1.0, 0.25, 0.01, 0.2032, 0.01461, 0.2032, 0.01461, 0.25, 0.01, 0.9687, 0.9536, 0.9688, 0.5374, 0.9688, 0.5374, 0.9687, 0.9536, 0.75, 0.9536, 0.75, 0.991, 0.75, 0.991, 0.75, 0.9536, 0.7188, 0.5374, 0.75, 0.5374, 0.75, 0.5374, 0.7188, 0.5374, 0.7188, 0.991, 0.7188, 0.9536, 0.7188, 0.9536, 0.7188, 0.991, 0.5, 0.5374, 0.5, 0.9536, 0.5, 0.9536, 0.5, 0.5374, 0.0, 1.0, 0.0, 1.0, 0.0, 1.0, 0.0, 1.0, 0.25, 0.9536, 0.25, 0.991, 0.25, 0.991, 0.25, 0.9536, 0.4688, 0.9536, 0.4688, 0.5374, 0.4688, 0.5374, 0.4688, 0.9536, 0.9688, 1.0, 0.9688, 1.0, 0.9688, 1.0, 0.9688, 1.0, 0.75, 1.0, 0.75, 1.0, 0.75, 1.0, 0.75, 1.0])
me_cylinder_001.materials.append(mat_lamp)
me_cylinder_001.materials.append(mat_lightpole)
me_cylinder_001.use_remesh_preserve_volume = False
me_cylinder_001.use_remesh_preserve_attributes = False
me_cylinder_001.use_mirror_vertex_groups = False
me_cylinder_001.update()

# ---- objects
ob_cylinder_001 = bpy.data.objects.new('Cylinder.001', me_cylinder_001)

# ---- transforms, parenting, visibility, modifiers, constraints
ob_cylinder_001.location = (0.0, 0.0, 1.048)
ob_cylinder_001.scale = (-0.4094, -0.4094, 1.0)
ob_cylinder_001.lineart.crease_threshold = 0.0

# ---- collection membership
col_collection.objects.link(ob_cylinder_001)

# ---- scene / render settings (as saved in the file)
scene.frame_start = 1; scene.frame_end = 250; scene.frame_set(1)
scene.render.engine = 'BLENDER_EEVEE_NEXT'
scene.cycles.use_denoising = False
scene.cycles.samples = 128
scene.cycles.sampling_pattern = 'TABULATED_SOBOL'
scene.cycles.use_adaptive_sampling = False
scene.cycles.use_light_tree = False
scene.view_settings.view_transform = 'Filmic'
bpy.context.view_layer.update()

# ---- added for rendering (the .blend has no active camera): camera
cam_auto = bpy.data.cameras.new('AutoCamera')
cam_auto.lens = 50.0
cam_auto.sensor_width = 36.0
cam_auto.clip_end = 1000.0
ob_auto_camera = bpy.data.objects.new('AutoCamera', cam_auto)
scene.collection.objects.link(ob_auto_camera)
ob_auto_camera.location = (16.2439, -19.4927, 21.7154)
ob_auto_camera.rotation_euler = (1.09748, -7.21219e-08, 0.694738)
scene.camera = ob_auto_camera
bpy.context.view_layer.update()
